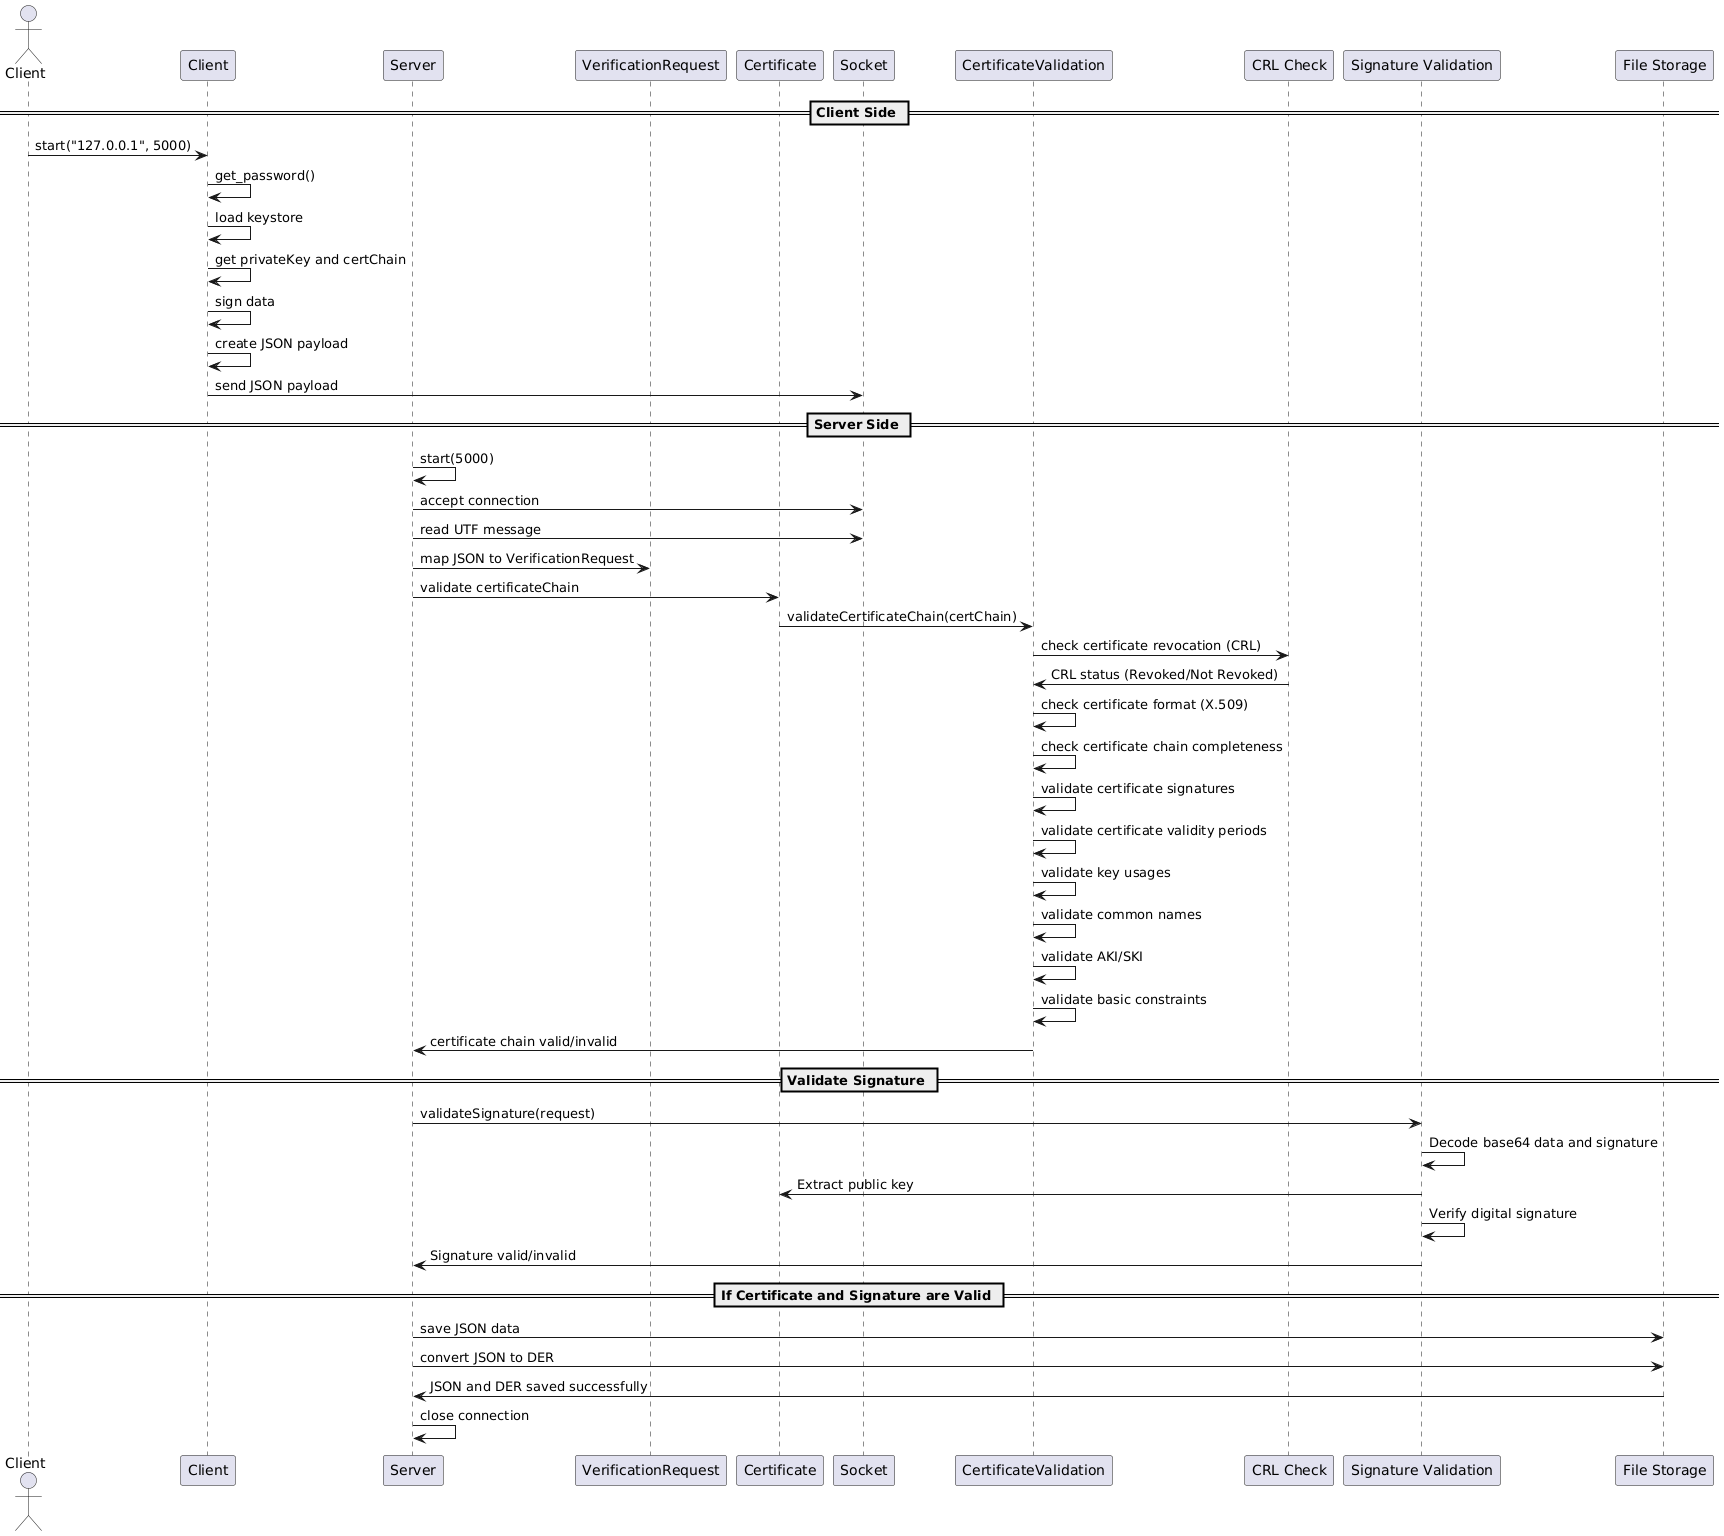

The diagram above was rendered by PlantUML. Its source (embedded in the PNG):
@startuml
actor Client
participant "Client" as C
participant "Server" as S
participant "VerificationRequest" as VR
participant "Certificate" as Cert
participant "Socket" as Sock
participant "CertificateValidation" as CV
participant "CRL Check" as CRL
participant "Signature Validation" as SV
participant "File Storage" as FS

== Client Side ==
Client -> C: start("127.0.0.1", 5000)
C -> C: get_password()
C -> C: load keystore
C -> C: get privateKey and certChain
C -> C: sign data
C -> C: create JSON payload
C -> Sock: send JSON payload

== Server Side ==
S -> S: start(5000)
S -> Sock: accept connection
S -> Sock: read UTF message
S -> VR: map JSON to VerificationRequest
S -> Cert: validate certificateChain
Cert -> CV: validateCertificateChain(certChain)
CV -> CRL: check certificate revocation (CRL)
CRL -> CV: CRL status (Revoked/Not Revoked)
CV -> CV: check certificate format (X.509)
CV -> CV: check certificate chain completeness
CV -> CV: validate certificate signatures
CV -> CV: validate certificate validity periods
CV -> CV: validate key usages
CV -> CV: validate common names
CV -> CV: validate AKI/SKI
CV -> CV: validate basic constraints
CV -> S: certificate chain valid/invalid

== Validate Signature ==
S -> SV: validateSignature(request)
SV -> SV: Decode base64 data and signature
SV -> Cert: Extract public key
SV -> SV: Verify digital signature
SV -> S: Signature valid/invalid

== If Certificate and Signature are Valid ==
S -> FS: save JSON data
S -> FS: convert JSON to DER
FS -> S: JSON and DER saved successfully

S -> S: close connection
@enduml